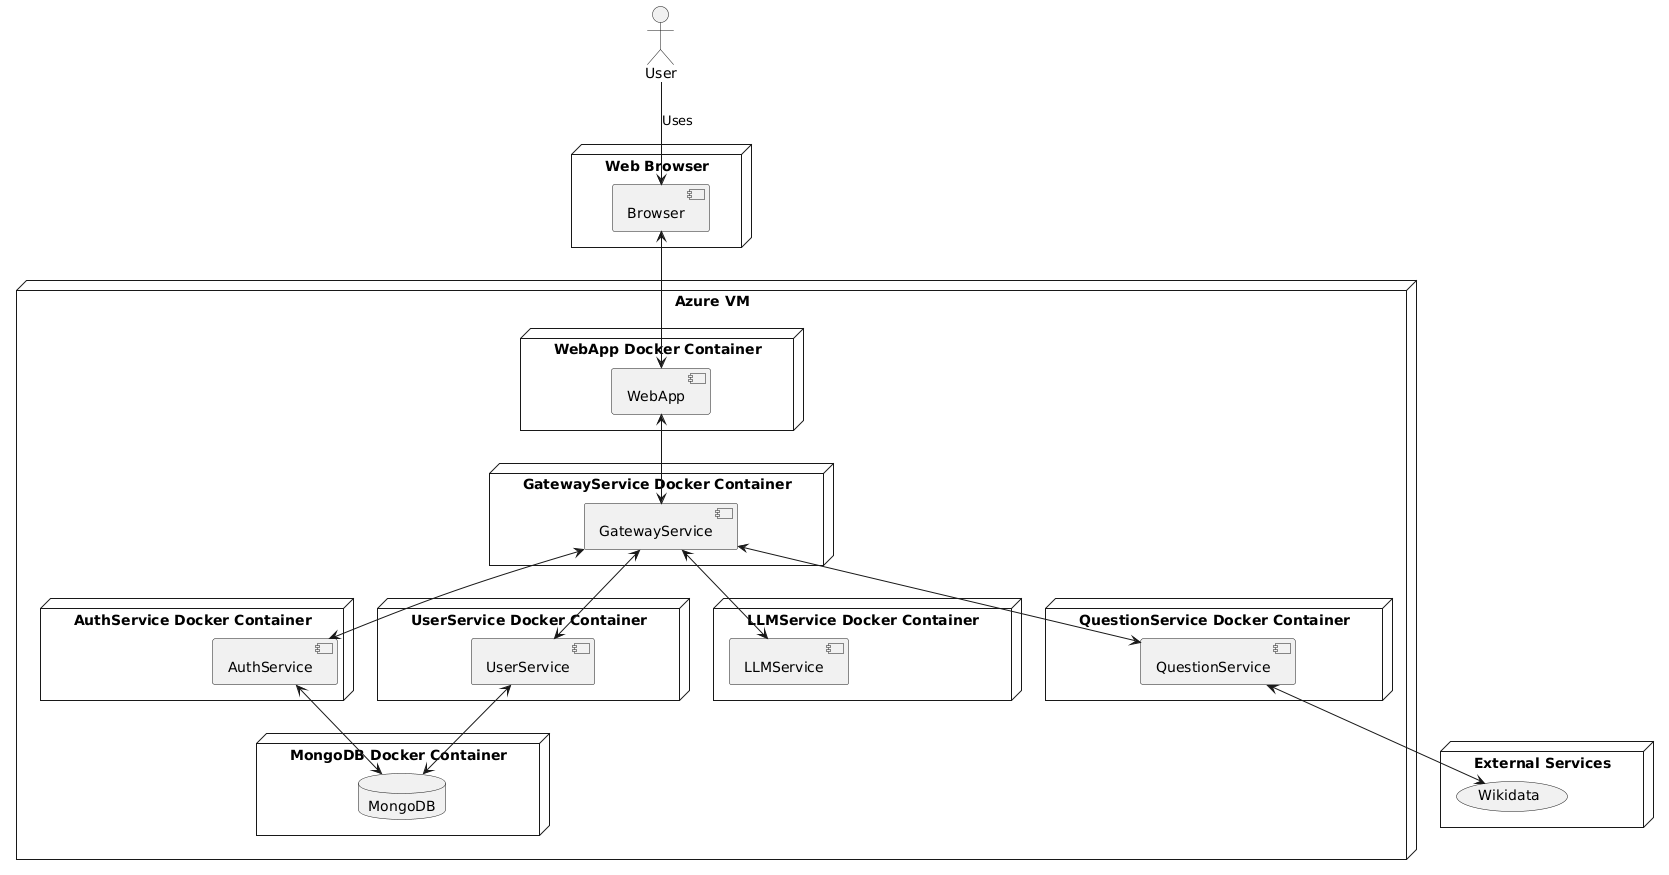

The diagram above was rendered by PlantUML. Its source (embedded in the PNG):
@startuml
actor "User" as user

node "Web Browser" {
    [Browser]
}

node "Azure VM" {

    node "WebApp Docker Container" as WebAppC {
        [WebApp]
    }

    node "GatewayService Docker Container" as GatewayC {
        [GatewayService]
    }

    node "AuthService Docker Container" as AuthC {
        [AuthService]
    }

    node "UserService Docker Container" as UserC {
        [UserService]
    }

    node "LLMService Docker Container" as LLMC {
        [LLMService]
    }

    node "QuestionService Docker Container" as QuestionC {
        [QuestionService]
    }

    node "MongoDB Docker Container" as MongoDBC {
        database "MongoDB"
    }
}

node "External Services" {
    (Wikidata)
}

user --> [Browser] : Uses

[Browser] <--> [WebApp]
[WebApp] <--> [GatewayService]

[GatewayService] <--> [AuthService]
[GatewayService] <--> [UserService]
[GatewayService] <--> [LLMService]
[GatewayService] <--> [QuestionService]

[AuthService] <--> [MongoDB]
[UserService] <--> [MongoDB]

[QuestionService] <--> [Wikidata]
@enduml